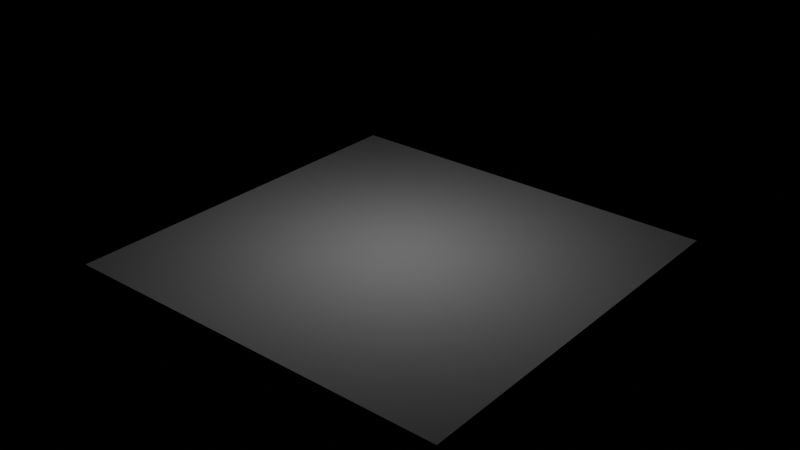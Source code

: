 # Source: flip-fluid-particles-001.blend  (saved by Blender 4.2.66; exported with 4.5.12 LTS)
import bpy
from mathutils import Matrix  # noqa: F401  (used for matrix-valued properties, if any)

bpy.ops.wm.read_factory_settings(use_empty=True)
scene = bpy.context.scene
scene.name = '~SIMULATION'

# ---- collections
col_liquid_simulation = bpy.data.collections.new('liquid-simulation'); scene.collection.children.link(col_liquid_simulation)

# ---- materials (node trees are filled in below, after node groups)
mat_liquid_domain_material_002 = bpy.data.materials.new('Liquid Domain Material.002')

# ---- material node trees
mat_liquid_domain_material_002.use_nodes = True; mat_liquid_domain_material_002.node_tree.nodes.clear()
_N = mat_liquid_domain_material_002.node_tree.nodes; _L = mat_liquid_domain_material_002.node_tree.links
n0 = _N.new('ShaderNodeOutputMaterial'); n0.name = 'Material Output'; n0.location = (1200, 150)
n1 = _N.new('ShaderNodeBsdfGlass'); n1.name = 'Glass BSDF'; n1.location = (800, 150)
n1.inputs[2].default_value = 1.33
n2 = _N.new('ShaderNodeVolumeAbsorption'); n2.name = 'Volume Absorption'; n2.location = (800, 300)
n2.inputs[0].default_value = (0.8, 0.9, 1.0, 1.0)
_L.new(n1.outputs[0], n0.inputs[0])
_L.new(n2.outputs[0], n0.inputs[1])
n0.is_active_output = True

# ---- world
world_world = bpy.data.worlds.new('World'); scene.world = world_world
world_world.use_nodes = True; world_world.node_tree.nodes.clear()
_N = world_world.node_tree.nodes; _L = world_world.node_tree.links
n0 = _N.new('ShaderNodeOutputWorld'); n0.name = 'World Output'; n0.location = (300, 300)
n1 = _N.new('ShaderNodeBackground'); n1.name = 'Background'; n1.location = (10, 300)
n1.inputs[0].default_value = (0.0, 0.0, 0.0, 1.0)
_L.new(n1.outputs[0], n0.inputs[0])
n0.is_active_output = True
world_world.color = (0.05088, 0.05088, 0.05088)
world_world.use_sun_shadow = False
world_world.sun_shadow_jitter_overblur = 0.0

# ---- lights
light_point_default = bpy.data.lights.new('Point.Default', 'POINT')
light_point_default.transmission_factor = 0.0
light_point_default.shadow_maximum_resolution = 0.006
light_point_default.use_absolute_resolution = True

# ---- meshes
me_cube_006 = bpy.data.meshes.new('Cube.006')
me_cube_006.from_pydata([(-1.262, -1.219, -0.3048), (-1.262, -1.219, -0.05357), (-1.262, 1.219, -0.3048), (-1.262, 1.219, -0.05357), (1.221, -1.219, -0.3048), (1.221, -1.219, -0.05357), (1.221, 1.219, -0.3048), (1.221, 1.219, -0.05357)], [], [(0, 1, 3, 2), (2, 3, 7, 6), (6, 7, 5, 4), (4, 5, 1, 0), (2, 6, 4, 0), (7, 3, 1, 5)])
_uv = me_cube_006.uv_layers.new(name='UVMap')
_uv.uv.foreach_set('vector', [0.375, 0.0, 0.625, 0.0, 0.625, 0.25, 0.375, 0.25, 0.375, 0.25, 0.625, 0.25, 0.625, 0.5, 0.375, 0.5, 0.375, 0.5, 0.625, 0.5, 0.625, 0.75, 0.375, 0.75, 0.375, 0.75, 0.625, 0.75, 0.625, 1.0, 0.375, 1.0, 0.125, 0.5, 0.375, 0.5, 0.375, 0.75, 0.125, 0.75, 0.625, 0.5, 0.875, 0.5, 0.875, 0.75, 0.625, 0.75])
me_cube_006.update()
me_cube_007 = bpy.data.meshes.new('Cube.007')
me_cube_007.from_pydata([(-1.0, -1.0, -1.0), (-1.0, -1.0, -0.5629), (-1.0, 1.0, -1.0), (-1.0, 1.0, -0.5629), (1.0, -1.0, -1.0), (1.0, -1.0, -0.5629), (1.0, 1.0, -1.0), (1.0, 1.0, -0.5629)], [], [(0, 1, 3, 2), (2, 3, 7, 6), (6, 7, 5, 4), (4, 5, 1, 0), (2, 6, 4, 0), (7, 3, 1, 5)])
me_cube_007.polygons.foreach_set('use_smooth', [True] * 6)
_uv = me_cube_007.uv_layers.new(name='UVMap')
_uv.uv.foreach_set('vector', [0.375, 0.0, 0.625, 0.0, 0.625, 0.25, 0.375, 0.25, 0.375, 0.25, 0.625, 0.25, 0.625, 0.5, 0.375, 0.5, 0.375, 0.5, 0.625, 0.5, 0.625, 0.75, 0.375, 0.75, 0.375, 0.75, 0.625, 0.75, 0.625, 1.0, 0.375, 1.0, 0.125, 0.5, 0.375, 0.5, 0.375, 0.75, 0.125, 0.75, 0.625, 0.5, 0.875, 0.5, 0.875, 0.75, 0.625, 0.75])
me_cube_007.materials.append(mat_liquid_domain_material_002)
me_cube_007.update()

# ---- objects
ob_cube = bpy.data.objects.new('Cube', me_cube_006)
ob_liquid_domain = bpy.data.objects.new('Liquid Domain', me_cube_007)
ob_turbulence = bpy.data.objects.new('Turbulence', None)
ob_point = bpy.data.objects.new('Point', light_point_default)

# ---- transforms, parenting, visibility, modifiers, constraints
ob_cube.location = (0.0, 0.0, 0.0)
ob_cube.display_type = 'WIRE'
_m = ob_cube.modifiers.new('Fluid', 'FLUID')
_m.fluid_type = 'FLOW'
ob_liquid_domain.location = (0.0, 0.0, 1.928)
ob_liquid_domain.scale = (1.305, 1.305, 2.305)
ob_liquid_domain.display_type = 'WIRE'
_m = ob_liquid_domain.modifiers.new('Fluid', 'FLUID')
_m.fluid_type = 'DOMAIN'
_m = ob_liquid_domain.modifiers.new('Liquid Particle System', 'PARTICLE_SYSTEM')
ob_turbulence.location = (0.0, 0.0, 0.0)
ob_point.location = (0.0, 0.0, 1.092)

# ---- collection membership
col_liquid_simulation.objects.link(ob_cube)
col_liquid_simulation.objects.link(ob_liquid_domain)
col_liquid_simulation.objects.link(ob_turbulence)
col_liquid_simulation.objects.link(ob_point)

# ---- scene / render settings (as saved in the file)
scene.frame_start = 1; scene.frame_end = 500; scene.frame_set(69)
scene.render.engine = 'CYCLES'
scene.render.image_settings.file_format = 'OPEN_EXR_MULTILAYER'
scene.render.image_settings.color_depth = '32'
scene.render.image_settings.exr_codec = 'DWAA'
scene.render.fps = 25
scene.render.film_transparent = True
scene.cycles.denoising_use_gpu = True
scene.cycles.sampling_pattern = 'TABULATED_SOBOL'
scene.eevee.ray_tracing_options.trace_max_roughness = 0.0
bpy.context.view_layer.update()

# ---- added for rendering (the .blend has no active camera): camera
cam_auto = bpy.data.cameras.new('AutoCamera')
cam_auto.lens = 50.0
cam_auto.sensor_width = 36.0
cam_auto.clip_end = 1000.0
ob_auto_camera = bpy.data.objects.new('AutoCamera', cam_auto)
scene.collection.objects.link(ob_auto_camera)
ob_auto_camera.location = (3.53951, -4.24742, 2.95873)
ob_auto_camera.rotation_euler = (1.09748, -7.21219e-08, 0.694738)
scene.camera = ob_auto_camera
bpy.context.view_layer.update()
